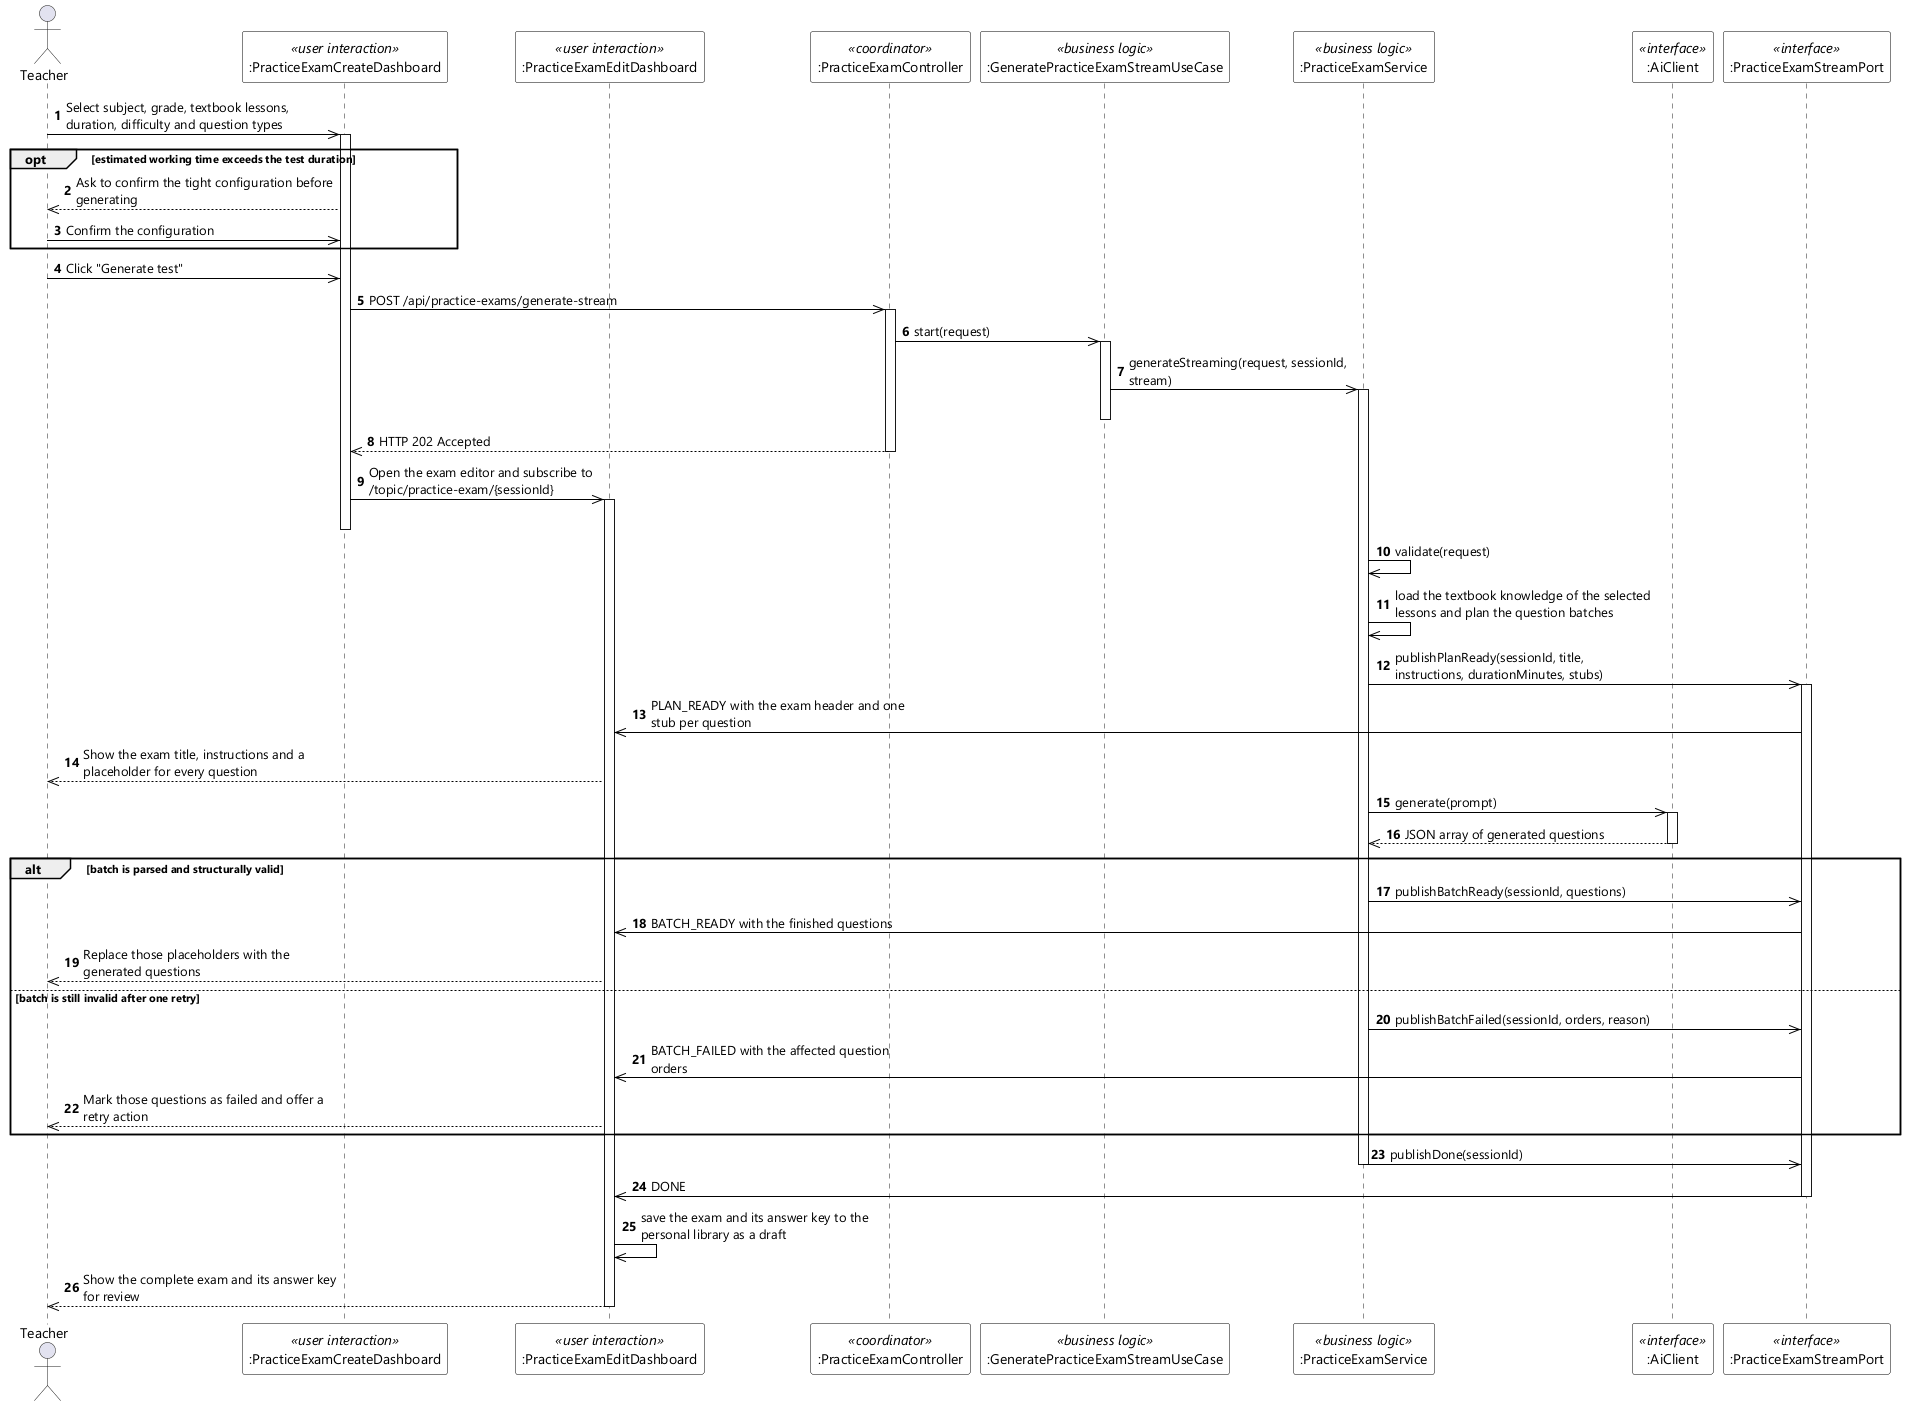

The diagram above was rendered by PlantUML. Its source (embedded in the PNG):
@startuml UC-18 Create Test - Sequence Diagram (stereo)
skinparamlocked dpi 96
skinparam defaultFontName "Segoe UI"
skinparam shadowing false
skinparam ParticipantBackgroundColor #FFFFFF
skinparam ParticipantBorderColor #000000
skinparam DatabaseBackgroundColor #FFFFFF
skinparam DatabaseBorderColor #000000
skinparam ArrowColor #000000
skinparam sequenceMessageAlign left
skinparam maxMessageSize 260

actor Teacher
participant ":PracticeExamCreateDashboard" as CFG <<user interaction>>
participant ":PracticeExamEditDashboard" as EDT <<user interaction>>
participant ":PracticeExamController" as CTL <<coordinator>>
participant ":GeneratePracticeExamStreamUseCase" as KICK <<business logic>>
participant ":PracticeExamService" as SVC <<business logic>>
participant ":AiClient" as AI <<interface>>
participant ":PracticeExamStreamPort" as STREAM <<interface>>

autonumber
Teacher ->> CFG : Select subject, grade, textbook lessons, duration, difficulty and question types
activate CFG

opt estimated working time exceeds the test duration
  CFG -->> Teacher : Ask to confirm the tight configuration before generating
  Teacher ->> CFG : Confirm the configuration
end

Teacher ->> CFG : Click "Generate test"
CFG ->> CTL : POST /api/practice-exams/generate-stream
activate CTL
CTL ->> KICK : start(request)
activate KICK
KICK ->> SVC : generateStreaming(request, sessionId, stream)
activate SVC
deactivate KICK
CTL -->> CFG : HTTP 202 Accepted
deactivate CTL
CFG ->> EDT : Open the exam editor and subscribe to /topic/practice-exam/{sessionId}
activate EDT
deactivate CFG

SVC ->> SVC : validate(request)
SVC ->> SVC : load the textbook knowledge of the selected lessons and plan the question batches
SVC ->> STREAM : publishPlanReady(sessionId, title, instructions, durationMinutes, stubs)
activate STREAM
STREAM ->> EDT : PLAN_READY with the exam header and one stub per question
EDT -->> Teacher : Show the exam title, instructions and a placeholder for every question

SVC ->> AI : generate(prompt)
activate AI
AI -->> SVC : JSON array of generated questions
deactivate AI

alt batch is parsed and structurally valid
  SVC ->> STREAM : publishBatchReady(sessionId, questions)
  STREAM ->> EDT : BATCH_READY with the finished questions
  EDT -->> Teacher : Replace those placeholders with the generated questions

else batch is still invalid after one retry
  SVC ->> STREAM : publishBatchFailed(sessionId, orders, reason)
  STREAM ->> EDT : BATCH_FAILED with the affected question orders
  EDT -->> Teacher : Mark those questions as failed and offer a retry action
end

SVC ->> STREAM : publishDone(sessionId)
deactivate SVC
STREAM ->> EDT : DONE
deactivate STREAM
EDT ->> EDT : save the exam and its answer key to the personal library as a draft
EDT -->> Teacher : Show the complete exam and its answer key for review
deactivate EDT
@enduml